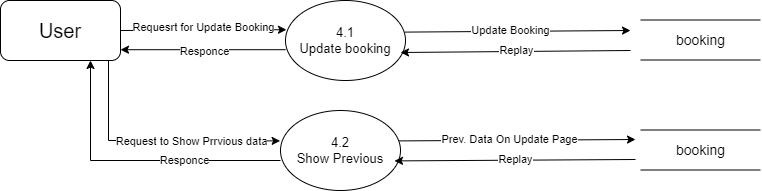

The diagram above was exported from draw.io. Its source (the exported page's mxGraphModel, read from the mxfile embedded in the PNG):
<mxGraphModel dx="1050" dy="618" grid="1" gridSize="10" guides="1" tooltips="1" connect="1" arrows="1" fold="1" page="1" pageScale="1" pageWidth="850" pageHeight="1100" math="0" shadow="0">
  <root>
    <mxCell id="0" />
    <mxCell id="1" parent="0" />
    <mxCell id="iv6S1fn2Sh7OnYRNJmtU-1" value="&lt;font style=&quot;font-size: 20px;&quot;&gt;User&lt;/font&gt;" style="rounded=1;whiteSpace=wrap;html=1;" vertex="1" parent="1">
      <mxGeometry x="80" y="80" width="120" height="60" as="geometry" />
    </mxCell>
    <mxCell id="iv6S1fn2Sh7OnYRNJmtU-2" value="&lt;font style=&quot;font-size: 13px;&quot;&gt;4.1&lt;/font&gt;&lt;div style=&quot;font-size: 13px;&quot;&gt;&lt;font style=&quot;font-size: 13px;&quot;&gt;Update booking&lt;/font&gt;&lt;/div&gt;" style="ellipse;whiteSpace=wrap;html=1;" vertex="1" parent="1">
      <mxGeometry x="365" y="80" width="120" height="80" as="geometry" />
    </mxCell>
    <mxCell id="iv6S1fn2Sh7OnYRNJmtU-3" value="&lt;font style=&quot;font-size: 13px;&quot;&gt;4.2&lt;/font&gt;&lt;div style=&quot;font-size: 13px;&quot;&gt;&lt;font style=&quot;font-size: 13px;&quot;&gt;Show Previous&lt;/font&gt;&lt;/div&gt;" style="ellipse;whiteSpace=wrap;html=1;" vertex="1" parent="1">
      <mxGeometry x="360" y="190" width="120" height="80" as="geometry" />
    </mxCell>
    <mxCell id="iv6S1fn2Sh7OnYRNJmtU-11" value="" style="endArrow=none;html=1;rounded=0;" edge="1" parent="1">
      <mxGeometry width="50" height="50" relative="1" as="geometry">
        <mxPoint x="720" y="99.5" as="sourcePoint" />
        <mxPoint x="840" y="99.5" as="targetPoint" />
      </mxGeometry>
    </mxCell>
    <mxCell id="iv6S1fn2Sh7OnYRNJmtU-12" value="" style="endArrow=none;html=1;rounded=0;" edge="1" parent="1">
      <mxGeometry width="50" height="50" relative="1" as="geometry">
        <mxPoint x="720" y="139.5" as="sourcePoint" />
        <mxPoint x="840" y="139.5" as="targetPoint" />
      </mxGeometry>
    </mxCell>
    <mxCell id="iv6S1fn2Sh7OnYRNJmtU-13" value="" style="endArrow=none;html=1;rounded=0;" edge="1" parent="1">
      <mxGeometry width="50" height="50" relative="1" as="geometry">
        <mxPoint x="720" y="209.5" as="sourcePoint" />
        <mxPoint x="840" y="209.5" as="targetPoint" />
      </mxGeometry>
    </mxCell>
    <mxCell id="iv6S1fn2Sh7OnYRNJmtU-14" value="" style="endArrow=none;html=1;rounded=0;" edge="1" parent="1">
      <mxGeometry width="50" height="50" relative="1" as="geometry">
        <mxPoint x="720" y="249.5" as="sourcePoint" />
        <mxPoint x="840" y="249.5" as="targetPoint" />
      </mxGeometry>
    </mxCell>
    <mxCell id="iv6S1fn2Sh7OnYRNJmtU-33" value="" style="endArrow=classic;html=1;rounded=0;exitX=1;exitY=0.5;exitDx=0;exitDy=0;entryX=0.008;entryY=0.365;entryDx=0;entryDy=0;entryPerimeter=0;" edge="1" parent="1" source="iv6S1fn2Sh7OnYRNJmtU-1" target="iv6S1fn2Sh7OnYRNJmtU-2">
      <mxGeometry width="50" height="50" relative="1" as="geometry">
        <mxPoint x="400" y="300" as="sourcePoint" />
        <mxPoint x="360" y="110" as="targetPoint" />
      </mxGeometry>
    </mxCell>
    <mxCell id="iv6S1fn2Sh7OnYRNJmtU-34" value="Requesrt for Update Booking" style="edgeLabel;html=1;align=center;verticalAlign=middle;resizable=0;points=[];" vertex="1" connectable="0" parent="iv6S1fn2Sh7OnYRNJmtU-33">
      <mxGeometry x="0.0026" y="3" relative="1" as="geometry">
        <mxPoint as="offset" />
      </mxGeometry>
    </mxCell>
    <mxCell id="iv6S1fn2Sh7OnYRNJmtU-35" value="" style="endArrow=classic;html=1;rounded=0;exitX=0.995;exitY=0.395;exitDx=0;exitDy=0;exitPerimeter=0;" edge="1" parent="1" source="iv6S1fn2Sh7OnYRNJmtU-2">
      <mxGeometry width="50" height="50" relative="1" as="geometry">
        <mxPoint x="400" y="300" as="sourcePoint" />
        <mxPoint x="710" y="110" as="targetPoint" />
      </mxGeometry>
    </mxCell>
    <mxCell id="iv6S1fn2Sh7OnYRNJmtU-36" value="Update Booking" style="edgeLabel;html=1;align=center;verticalAlign=middle;resizable=0;points=[];" vertex="1" connectable="0" parent="iv6S1fn2Sh7OnYRNJmtU-35">
      <mxGeometry x="-0.0655" y="1" relative="1" as="geometry">
        <mxPoint as="offset" />
      </mxGeometry>
    </mxCell>
    <mxCell id="iv6S1fn2Sh7OnYRNJmtU-37" value="" style="endArrow=classic;html=1;rounded=0;" edge="1" parent="1">
      <mxGeometry width="50" height="50" relative="1" as="geometry">
        <mxPoint x="710" y="130" as="sourcePoint" />
        <mxPoint x="480" y="132" as="targetPoint" />
      </mxGeometry>
    </mxCell>
    <mxCell id="iv6S1fn2Sh7OnYRNJmtU-38" value="Replay" style="edgeLabel;html=1;align=center;verticalAlign=middle;resizable=0;points=[];" vertex="1" connectable="0" parent="iv6S1fn2Sh7OnYRNJmtU-37">
      <mxGeometry x="-0.007" y="-1" relative="1" as="geometry">
        <mxPoint as="offset" />
      </mxGeometry>
    </mxCell>
    <mxCell id="iv6S1fn2Sh7OnYRNJmtU-39" value="" style="endArrow=classic;html=1;rounded=0;entryX=1;entryY=0.82;entryDx=0;entryDy=0;exitX=0.002;exitY=0.615;exitDx=0;exitDy=0;exitPerimeter=0;entryPerimeter=0;" edge="1" parent="1" source="iv6S1fn2Sh7OnYRNJmtU-2" target="iv6S1fn2Sh7OnYRNJmtU-1">
      <mxGeometry width="50" height="50" relative="1" as="geometry">
        <mxPoint x="400" y="300" as="sourcePoint" />
        <mxPoint x="450" y="250" as="targetPoint" />
      </mxGeometry>
    </mxCell>
    <mxCell id="iv6S1fn2Sh7OnYRNJmtU-40" value="Responce" style="edgeLabel;html=1;align=center;verticalAlign=middle;resizable=0;points=[];" vertex="1" connectable="0" parent="iv6S1fn2Sh7OnYRNJmtU-39">
      <mxGeometry x="-0.0022" y="1" relative="1" as="geometry">
        <mxPoint as="offset" />
      </mxGeometry>
    </mxCell>
    <mxCell id="iv6S1fn2Sh7OnYRNJmtU-41" value="&lt;font style=&quot;font-size: 14px;&quot;&gt;booking&lt;/font&gt;" style="text;html=1;align=center;verticalAlign=middle;resizable=0;points=[];autosize=1;strokeColor=none;fillColor=none;" vertex="1" parent="1">
      <mxGeometry x="745" y="105" width="70" height="30" as="geometry" />
    </mxCell>
    <mxCell id="iv6S1fn2Sh7OnYRNJmtU-42" value="&lt;font style=&quot;font-size: 14px;&quot;&gt;booking&lt;/font&gt;" style="text;html=1;align=center;verticalAlign=middle;resizable=0;points=[];autosize=1;strokeColor=none;fillColor=none;" vertex="1" parent="1">
      <mxGeometry x="745" y="215" width="70" height="30" as="geometry" />
    </mxCell>
    <mxCell id="iv6S1fn2Sh7OnYRNJmtU-44" value="" style="endArrow=classic;html=1;rounded=0;exitX=0.99;exitY=0.38;exitDx=0;exitDy=0;exitPerimeter=0;" edge="1" parent="1" source="iv6S1fn2Sh7OnYRNJmtU-3">
      <mxGeometry width="50" height="50" relative="1" as="geometry">
        <mxPoint x="489" y="221" as="sourcePoint" />
        <mxPoint x="715" y="219" as="targetPoint" />
      </mxGeometry>
    </mxCell>
    <mxCell id="iv6S1fn2Sh7OnYRNJmtU-45" value="Prev. Data On Update Page" style="edgeLabel;html=1;align=center;verticalAlign=middle;resizable=0;points=[];" vertex="1" connectable="0" parent="iv6S1fn2Sh7OnYRNJmtU-44">
      <mxGeometry x="-0.0655" y="1" relative="1" as="geometry">
        <mxPoint as="offset" />
      </mxGeometry>
    </mxCell>
    <mxCell id="iv6S1fn2Sh7OnYRNJmtU-46" value="" style="endArrow=classic;html=1;rounded=0;entryX=0.95;entryY=0.63;entryDx=0;entryDy=0;entryPerimeter=0;" edge="1" parent="1" target="iv6S1fn2Sh7OnYRNJmtU-3">
      <mxGeometry width="50" height="50" relative="1" as="geometry">
        <mxPoint x="715" y="239" as="sourcePoint" />
        <mxPoint x="485" y="241" as="targetPoint" />
      </mxGeometry>
    </mxCell>
    <mxCell id="iv6S1fn2Sh7OnYRNJmtU-47" value="Replay" style="edgeLabel;html=1;align=center;verticalAlign=middle;resizable=0;points=[];" vertex="1" connectable="0" parent="iv6S1fn2Sh7OnYRNJmtU-46">
      <mxGeometry x="-0.007" y="-1" relative="1" as="geometry">
        <mxPoint as="offset" />
      </mxGeometry>
    </mxCell>
    <mxCell id="iv6S1fn2Sh7OnYRNJmtU-82" value="" style="endArrow=classic;html=1;rounded=0;entryX=-0.003;entryY=0.38;entryDx=0;entryDy=0;entryPerimeter=0;" edge="1" parent="1" target="iv6S1fn2Sh7OnYRNJmtU-3">
      <mxGeometry width="50" height="50" relative="1" as="geometry">
        <mxPoint x="188" y="140" as="sourcePoint" />
        <mxPoint x="450" y="220" as="targetPoint" />
        <Array as="points">
          <mxPoint x="188" y="220" />
        </Array>
      </mxGeometry>
    </mxCell>
    <mxCell id="iv6S1fn2Sh7OnYRNJmtU-83" value="Request to Show Prrvious data" style="edgeLabel;html=1;align=center;verticalAlign=middle;resizable=0;points=[];" vertex="1" connectable="0" parent="iv6S1fn2Sh7OnYRNJmtU-82">
      <mxGeometry x="0.2939" relative="1" as="geometry">
        <mxPoint as="offset" />
      </mxGeometry>
    </mxCell>
    <mxCell id="iv6S1fn2Sh7OnYRNJmtU-84" value="" style="endArrow=classic;html=1;rounded=0;entryX=0.75;entryY=1;entryDx=0;entryDy=0;exitX=0;exitY=0.625;exitDx=0;exitDy=0;exitPerimeter=0;" edge="1" parent="1" source="iv6S1fn2Sh7OnYRNJmtU-3" target="iv6S1fn2Sh7OnYRNJmtU-1">
      <mxGeometry width="50" height="50" relative="1" as="geometry">
        <mxPoint x="170" y="370" as="sourcePoint" />
        <mxPoint x="450" y="320" as="targetPoint" />
        <Array as="points">
          <mxPoint x="170" y="240" />
        </Array>
      </mxGeometry>
    </mxCell>
    <mxCell id="iv6S1fn2Sh7OnYRNJmtU-90" value="Responce" style="edgeLabel;html=1;align=center;verticalAlign=middle;resizable=0;points=[];" vertex="1" connectable="0" parent="iv6S1fn2Sh7OnYRNJmtU-84">
      <mxGeometry x="-0.3297" y="-1" relative="1" as="geometry">
        <mxPoint as="offset" />
      </mxGeometry>
    </mxCell>
  </root>
</mxGraphModel>